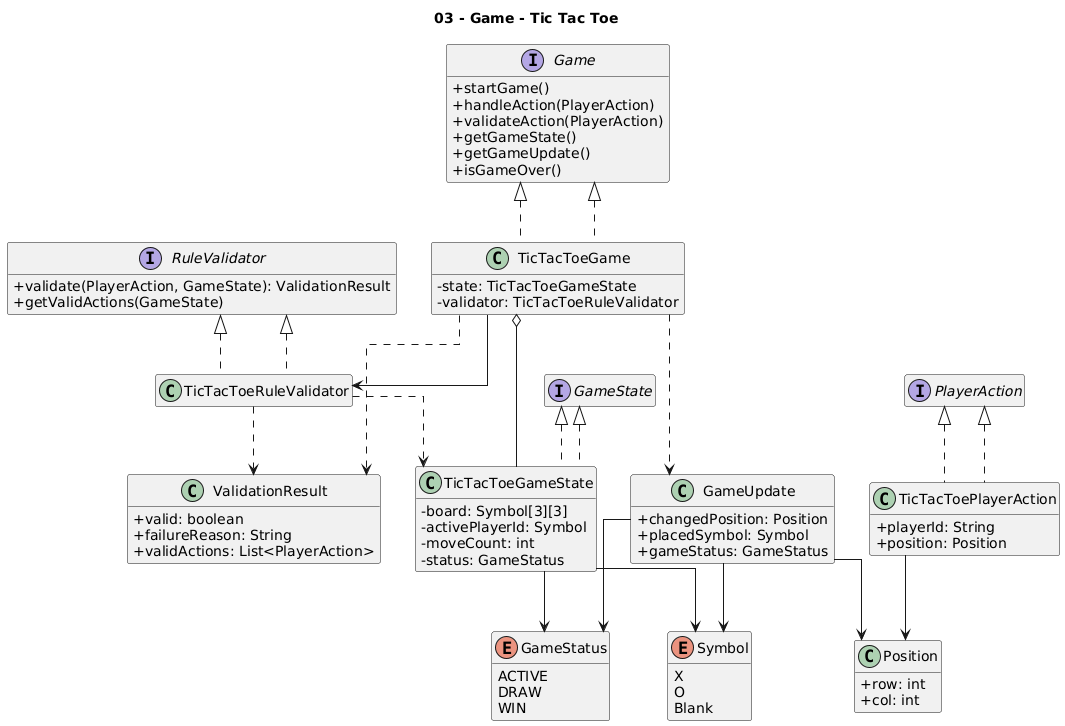

The diagram above was rendered by PlantUML. Its source (embedded in the PNG):
@startuml
title 03 - Game - Tic Tac Toe

hide empty members
skinparam classAttributeIconSize 0
skinparam linetype ortho

interface Game {
  + startGame()
  + handleAction(PlayerAction)
  + validateAction(PlayerAction)
  + getGameState()
  + getGameUpdate()
  + isGameOver()
}

interface RuleValidator {
  + validate(PlayerAction, GameState): ValidationResult
  + getValidActions(GameState)
}

interface GameState
interface PlayerAction

class ValidationResult {
  + valid: boolean
  + failureReason: String
  + validActions: List<PlayerAction>
}

class GameUpdate {
  + changedPosition: Position
  + placedSymbol: Symbol
  + gameStatus: GameStatus
}

enum GameStatus {
  ACTIVE
  DRAW
  WIN
}

class TicTacToeGame implements Game {
  - state: TicTacToeGameState
  - validator: TicTacToeRuleValidator
}

class TicTacToeRuleValidator implements RuleValidator

class TicTacToeGameState implements GameState {
  - board: Symbol[3][3]
  - activePlayerId: Symbol
  - moveCount: int
  - status: GameStatus
}

class TicTacToePlayerAction implements PlayerAction {
  + playerId: String
  + position: Position
}

class Position {
  + row: int
  + col: int
}

enum Symbol {
  X
  O
  Blank
}

Game <|.. TicTacToeGame
RuleValidator <|.. TicTacToeRuleValidator
GameState <|.. TicTacToeGameState
PlayerAction <|.. TicTacToePlayerAction

TicTacToeGame o-- TicTacToeGameState
TicTacToeGame --> TicTacToeRuleValidator
TicTacToeGame ..> GameUpdate
TicTacToeGame ..> ValidationResult

TicTacToeRuleValidator ..> TicTacToeGameState
TicTacToeRuleValidator ..> ValidationResult

TicTacToePlayerAction --> Position
TicTacToeGameState --> Symbol
TicTacToeGameState --> GameStatus
GameUpdate --> Position
GameUpdate --> Symbol
GameUpdate --> GameStatus
@enduml